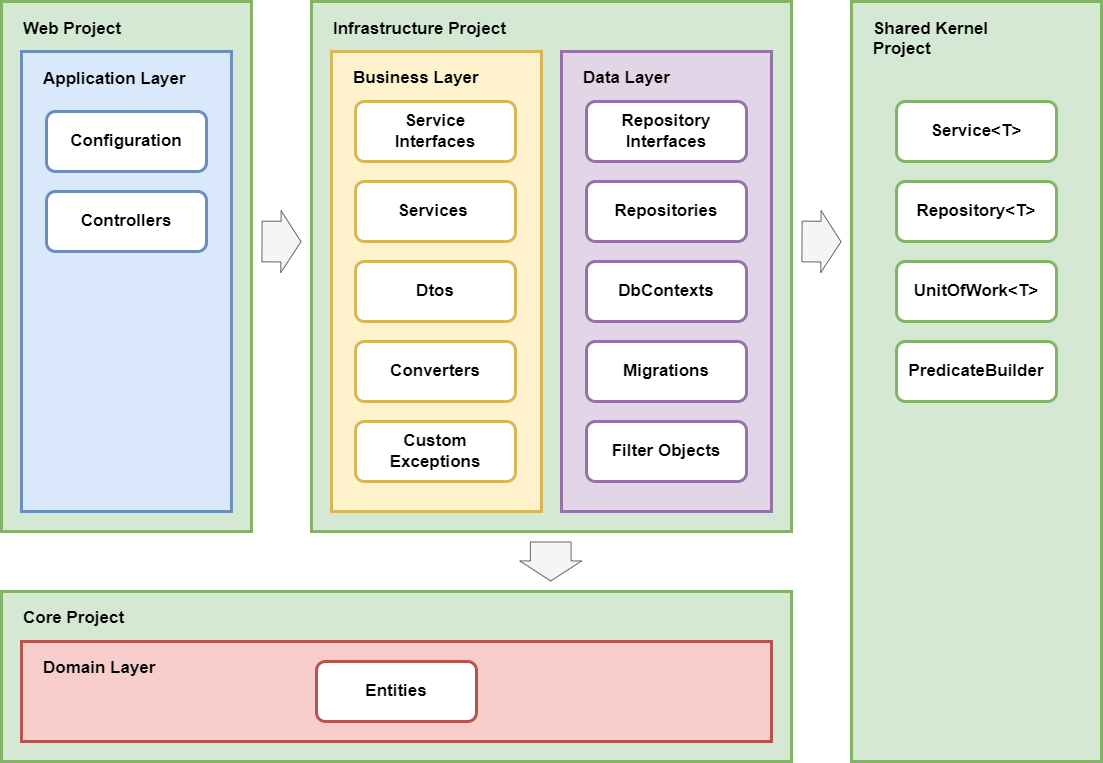

The diagram above was exported from draw.io. Its source (the exported page's mxGraphModel, read from the mxfile embedded in the PNG):
<mxGraphModel dx="2515" dy="2421" grid="1" gridSize="10" guides="1" tooltips="1" connect="1" arrows="1" fold="1" page="1" pageScale="1" pageWidth="827" pageHeight="1169" math="0" shadow="0">
  <root>
    <mxCell id="0" />
    <mxCell id="1" parent="0" />
    <mxCell id="2" value="Shared Kernel&#10;Project" style="group;fillColor=#d5e8d4;strokeColor=#82b366;container=0;spacingLeft=20;fontSize=17;align=left;verticalAlign=top;spacingTop=10;strokeWidth=3;fontStyle=1" vertex="1" connectable="0" parent="1">
      <mxGeometry x="1980" y="-580" width="250" height="760" as="geometry" />
    </mxCell>
    <mxCell id="3" value="Web Project" style="group;fillColor=#d5e8d4;strokeColor=#82b366;container=0;spacingLeft=20;fontSize=17;align=left;verticalAlign=top;spacingTop=10;strokeWidth=3;fontStyle=1" vertex="1" connectable="0" parent="1">
      <mxGeometry x="1130" y="-580" width="250" height="530" as="geometry" />
    </mxCell>
    <mxCell id="4" value="Application Layer" style="group;fillColor=#dae8fc;strokeColor=#6c8ebf;container=0;spacingLeft=20;fontSize=17;align=left;verticalAlign=top;spacingTop=10;strokeWidth=3;fontStyle=1" vertex="1" connectable="0" parent="1">
      <mxGeometry x="1150" y="-530" width="210" height="460" as="geometry" />
    </mxCell>
    <mxCell id="5" value="&lt;font style=&quot;font-size: 17px&quot;&gt;Core Project&lt;br&gt;&lt;/font&gt;" style="rounded=0;whiteSpace=wrap;html=1;fillColor=#d5e8d4;strokeColor=#82b366;align=left;spacingLeft=20;verticalAlign=top;spacingTop=10;strokeWidth=3;fontStyle=1" vertex="1" parent="1">
      <mxGeometry x="1130" y="10" width="790" height="170" as="geometry" />
    </mxCell>
    <mxCell id="6" value="Domain Layer" style="rounded=0;whiteSpace=wrap;html=1;fillColor=#f8cecc;strokeColor=#b85450;spacingLeft=20;fontSize=17;align=left;verticalAlign=top;spacingTop=10;strokeWidth=3;fontStyle=1" vertex="1" parent="1">
      <mxGeometry x="1150" y="60" width="750" height="100" as="geometry" />
    </mxCell>
    <mxCell id="7" value="Infrastructure Project" style="group;fillColor=#d5e8d4;strokeColor=#82b366;container=0;spacingLeft=20;fontSize=17;align=left;verticalAlign=top;spacingTop=10;strokeWidth=3;fontStyle=1;" vertex="1" connectable="0" parent="1">
      <mxGeometry x="1440" y="-580" width="480" height="530" as="geometry" />
    </mxCell>
    <mxCell id="8" value="&lt;span style=&quot;font-size: 17px&quot;&gt;Data Layer&lt;/span&gt;" style="rounded=0;whiteSpace=wrap;html=1;fillColor=#e1d5e7;strokeColor=#9673a6;align=left;spacingLeft=20;verticalAlign=top;spacingTop=10;strokeWidth=3;fontStyle=1" vertex="1" parent="1">
      <mxGeometry x="1690" y="-530" width="210" height="460" as="geometry" />
    </mxCell>
    <mxCell id="9" value="&lt;font style=&quot;font-size: 17px&quot;&gt;Business Layer&lt;/font&gt;" style="rounded=0;whiteSpace=wrap;html=1;fillColor=#fff2cc;strokeColor=#d6b656;align=left;spacingLeft=20;verticalAlign=top;spacingTop=10;strokeWidth=3;fontStyle=1" vertex="1" parent="1">
      <mxGeometry x="1460" y="-530" width="210" height="460" as="geometry" />
    </mxCell>
    <mxCell id="10" value="Configuration" style="rounded=1;whiteSpace=wrap;html=1;fontSize=17;align=center;fillColor=#fff;strokeColor=#6c8ebf;strokeWidth=3;fontStyle=1" vertex="1" parent="1">
      <mxGeometry x="1175" y="-470" width="160" height="60" as="geometry" />
    </mxCell>
    <mxCell id="11" value="Controllers" style="rounded=1;whiteSpace=wrap;html=1;fontSize=17;align=center;fillColor=#fff;strokeColor=#6c8ebf;strokeWidth=3;fontStyle=1" vertex="1" parent="1">
      <mxGeometry x="1175" y="-390" width="160" height="60" as="geometry" />
    </mxCell>
    <mxCell id="12" value="Repositories" style="rounded=1;whiteSpace=wrap;html=1;fontSize=17;align=center;fillColor=#FFFFFF;strokeColor=#9673a6;strokeWidth=3;fontStyle=1" vertex="1" parent="1">
      <mxGeometry x="1715" y="-400" width="160" height="60" as="geometry" />
    </mxCell>
    <mxCell id="13" value="Custom Exceptions" style="rounded=1;whiteSpace=wrap;html=1;fontSize=17;align=center;fillColor=#FFFFFF;strokeColor=#d6b656;strokeWidth=3;fontStyle=1" vertex="1" parent="1">
      <mxGeometry x="1484" y="-160" width="160" height="60" as="geometry" />
    </mxCell>
    <mxCell id="14" value="Entities" style="rounded=1;whiteSpace=wrap;html=1;fontSize=17;align=center;fillColor=#FFFFFF;strokeColor=#b85450;strokeWidth=3;fontStyle=1" vertex="1" parent="1">
      <mxGeometry x="1445" y="80" width="160" height="60" as="geometry" />
    </mxCell>
    <mxCell id="15" value="Service&lt;br&gt;Interfaces" style="rounded=1;whiteSpace=wrap;html=1;fontSize=17;align=center;fillColor=#FFFFFF;strokeColor=#d6b656;strokeWidth=3;fontStyle=1" vertex="1" parent="1">
      <mxGeometry x="1484" y="-480" width="160" height="60" as="geometry" />
    </mxCell>
    <mxCell id="16" value="DbContexts" style="rounded=1;whiteSpace=wrap;html=1;fontSize=17;align=center;fillColor=#fff;strokeColor=#9673a6;strokeWidth=3;fontStyle=1" vertex="1" parent="1">
      <mxGeometry x="1715" y="-320" width="160" height="60" as="geometry" />
    </mxCell>
    <mxCell id="17" value="Service&amp;lt;T&amp;gt;" style="rounded=1;whiteSpace=wrap;html=1;fontSize=17;align=center;fillColor=#FFFFFF;strokeColor=#82b366;strokeWidth=3;fontStyle=1" vertex="1" parent="1">
      <mxGeometry x="2025" y="-480" width="160" height="60" as="geometry" />
    </mxCell>
    <mxCell id="18" value="Repository&amp;lt;T&amp;gt;" style="rounded=1;whiteSpace=wrap;html=1;fontSize=17;align=center;fillColor=#FFFFFF;strokeColor=#82b366;strokeWidth=3;fontStyle=1" vertex="1" parent="1">
      <mxGeometry x="2025" y="-400" width="160" height="60" as="geometry" />
    </mxCell>
    <mxCell id="19" value="Services&amp;nbsp;" style="rounded=1;whiteSpace=wrap;html=1;fontSize=17;align=center;fillColor=#FFFFFF;strokeColor=#d6b656;strokeWidth=3;fontStyle=1" vertex="1" parent="1">
      <mxGeometry x="1484" y="-400" width="160" height="60" as="geometry" />
    </mxCell>
    <mxCell id="20" value="Converters" style="rounded=1;whiteSpace=wrap;html=1;fontSize=17;align=center;fillColor=#FFFFFF;strokeColor=#d6b656;strokeWidth=3;fontStyle=1" vertex="1" parent="1">
      <mxGeometry x="1484" y="-240" width="160" height="60" as="geometry" />
    </mxCell>
    <mxCell id="21" value="Dtos" style="rounded=1;whiteSpace=wrap;html=1;fontSize=17;align=center;fillColor=#FFFFFF;strokeColor=#d6b656;strokeWidth=3;fontStyle=1" vertex="1" parent="1">
      <mxGeometry x="1484" y="-320" width="160" height="60" as="geometry" />
    </mxCell>
    <mxCell id="22" value="Migrations" style="rounded=1;whiteSpace=wrap;html=1;fontSize=17;align=center;fillColor=#FFFFFF;strokeColor=#9673a6;strokeWidth=3;fontStyle=1" vertex="1" parent="1">
      <mxGeometry x="1715" y="-240" width="160" height="60" as="geometry" />
    </mxCell>
    <mxCell id="23" value="Repository&lt;br&gt;Interfaces" style="rounded=1;whiteSpace=wrap;html=1;fontSize=17;align=center;fillColor=#fff;strokeColor=#9673a6;strokeWidth=3;fontStyle=1" vertex="1" parent="1">
      <mxGeometry x="1715" y="-480" width="160" height="60" as="geometry" />
    </mxCell>
    <mxCell id="24" value="Filter Objects" style="rounded=1;whiteSpace=wrap;html=1;fontSize=17;align=center;fillColor=#fff;strokeColor=#9673a6;strokeWidth=3;fontStyle=1" vertex="1" parent="1">
      <mxGeometry x="1715" y="-160" width="160" height="60" as="geometry" />
    </mxCell>
    <mxCell id="25" value="PredicateBuilder" style="rounded=1;whiteSpace=wrap;html=1;fontSize=17;align=center;fillColor=#FFFFFF;strokeColor=#82b366;strokeWidth=3;fontStyle=1" vertex="1" parent="1">
      <mxGeometry x="2025" y="-240" width="160" height="60" as="geometry" />
    </mxCell>
    <mxCell id="26" value="UnitOfWork&amp;lt;T&amp;gt;" style="rounded=1;whiteSpace=wrap;html=1;fontSize=17;align=center;fillColor=#FFFFFF;strokeColor=#82b366;strokeWidth=3;fontStyle=1" vertex="1" parent="1">
      <mxGeometry x="2025" y="-320" width="160" height="60" as="geometry" />
    </mxCell>
    <mxCell id="27" value="" style="shape=flexArrow;endArrow=classic;html=1;rounded=0;width=40.689655172413794;endSize=6.357046979865771;fillColor=#f5f5f5;strokeColor=#666666;startWidth=20.17588521175654;endWidth=20.17588521175654;startSize=6.357046979865771;" edge="1" parent="1">
      <mxGeometry width="50" height="50" relative="1" as="geometry">
        <mxPoint x="1390" y="-339.9999999999991" as="sourcePoint" />
        <mxPoint x="1430" y="-339.77999999999975" as="targetPoint" />
      </mxGeometry>
    </mxCell>
    <mxCell id="28" value="" style="shape=flexArrow;endArrow=classic;html=1;rounded=0;width=40.689655172413794;endSize=6.357046979865771;fillColor=#f5f5f5;strokeColor=#666666;startWidth=20.17588521175654;endWidth=20.17588521175654;startSize=6.357046979865771;" edge="1" parent="1">
      <mxGeometry width="50" height="50" relative="1" as="geometry">
        <mxPoint x="1679.2300000000005" y="-39.98999999999978" as="sourcePoint" />
        <mxPoint x="1679.2300000000005" y="4.547473508864641e-13" as="targetPoint" />
      </mxGeometry>
    </mxCell>
    <mxCell id="29" value="" style="shape=flexArrow;endArrow=classic;html=1;rounded=0;width=40.689655172413794;endSize=6.357046979865771;fillColor=#f5f5f5;strokeColor=#666666;startWidth=20.17588521175654;endWidth=20.17588521175654;startSize=6.357046979865771;" edge="1" parent="1">
      <mxGeometry width="50" height="50" relative="1" as="geometry">
        <mxPoint x="1930" y="-339.9999999999991" as="sourcePoint" />
        <mxPoint x="1970" y="-339.77999999999975" as="targetPoint" />
      </mxGeometry>
    </mxCell>
  </root>
</mxGraphModel>